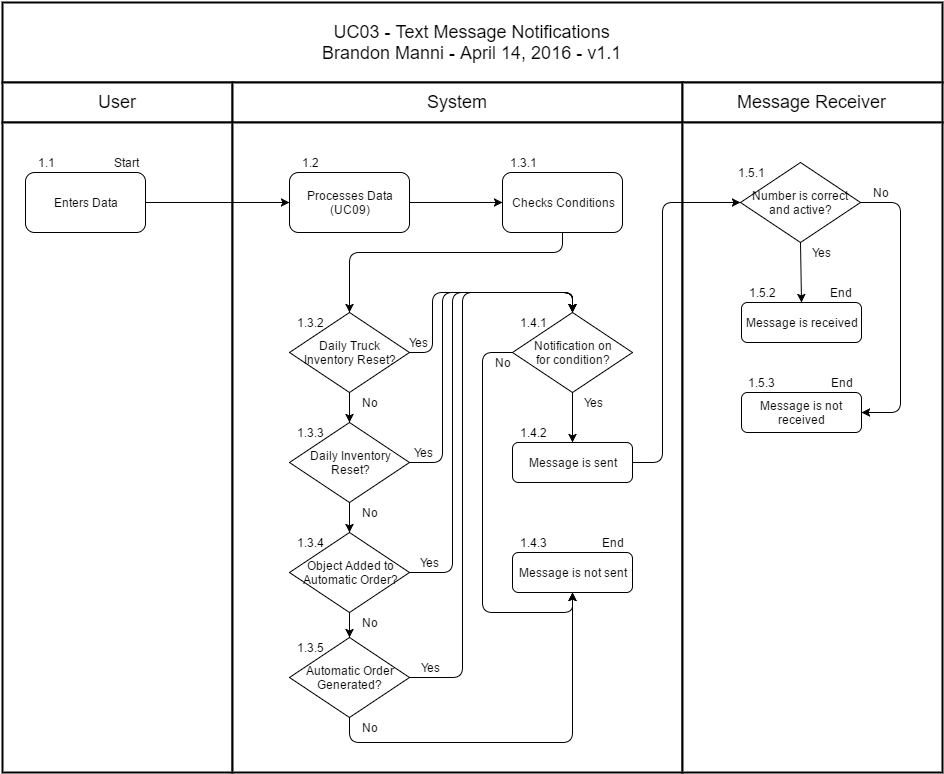

The diagram above was exported from draw.io. Its source (the exported page's mxGraphModel, read from the mxfile embedded in the PNG):
<mxGraphModel dx="1434" dy="2049" grid="1" gridSize="10" guides="1" tooltips="1" connect="1" arrows="1" fold="1" page="1" pageScale="1" pageWidth="826" pageHeight="1169" background="#ffffff" math="0" shadow="0">
  <root>
    <mxCell id="0" style=";html=1;" />
    <mxCell id="1" style=";html=1;" parent="0" />
    <mxCell id="75" value="UC03 - Text Message Notifications&lt;div&gt;Brandon Manni - April 14, 2016 - v1.1&lt;/div&gt;" style="strokeColor=#000000;fillColor=#FFFFFF;fontSize=18;strokeWidth=2;fontFamily=Helvetica;html=1;gradientColor=none;" vertex="1" parent="1">
      <mxGeometry x="380" y="-900" width="940" height="80" as="geometry" />
    </mxCell>
    <mxCell id="76" value="User" style="strokeColor=#000000;fillColor=#FFFFFF;fontSize=18;strokeWidth=2;fontFamily=Helvetica;html=1;gradientColor=none;" vertex="1" parent="1">
      <mxGeometry x="380" y="-820" width="230" height="40" as="geometry" />
    </mxCell>
    <mxCell id="79" value="System" style="strokeColor=#000000;fillColor=#FFFFFF;fontSize=18;strokeWidth=2;fontFamily=Helvetica;html=1;gradientColor=none;" vertex="1" parent="1">
      <mxGeometry x="610" y="-820" width="450" height="40" as="geometry" />
    </mxCell>
    <mxCell id="80" value="Message Receiver" style="strokeColor=#000000;fillColor=#FFFFFF;fontSize=18;strokeWidth=2;fontFamily=Helvetica;html=1;gradientColor=none;" vertex="1" parent="1">
      <mxGeometry x="1060" y="-820" width="260" height="40" as="geometry" />
    </mxCell>
    <mxCell id="93" value="" style="strokeColor=#000000;fillColor=#FFFFFF;fontSize=18;strokeWidth=2;fontFamily=Helvetica;html=1;gradientColor=none;" vertex="1" parent="1">
      <mxGeometry x="380" y="-780" width="230" height="650" as="geometry" />
    </mxCell>
    <mxCell id="101" value="" style="strokeColor=#000000;fillColor=#FFFFFF;fontSize=18;strokeWidth=2;fontFamily=Helvetica;html=1;gradientColor=none;" vertex="1" parent="1">
      <mxGeometry x="610" y="-780" width="450" height="650" as="geometry" />
    </mxCell>
    <mxCell id="108" value="" style="strokeColor=#000000;fillColor=#FFFFFF;fontSize=18;strokeWidth=2;fontFamily=Helvetica;html=1;gradientColor=none;" vertex="1" parent="1">
      <mxGeometry x="1060" y="-780" width="260" height="650" as="geometry" />
    </mxCell>
    <mxCell id="751565da52308b02-115" value="Enters Data" style="rounded=1;whiteSpace=wrap;html=1;strokeWidth=1;" vertex="1" parent="1">
      <mxGeometry x="403" y="-730" width="120" height="60" as="geometry" />
    </mxCell>
    <mxCell id="4d759f08fcc3a0e1-108" value="Processes Data&lt;div&gt;(UC09)&lt;/div&gt;" style="rounded=1;whiteSpace=wrap;html=1;" vertex="1" parent="1">
      <mxGeometry x="667" y="-730" width="120" height="60" as="geometry" />
    </mxCell>
    <mxCell id="4d759f08fcc3a0e1-109" value="Checks Conditions" style="rounded=1;whiteSpace=wrap;html=1;" vertex="1" parent="1">
      <mxGeometry x="880" y="-730" width="120" height="60" as="geometry" />
    </mxCell>
    <mxCell id="4d759f08fcc3a0e1-110" value="Notification on&lt;div&gt;for condition?&lt;/div&gt;" style="rhombus;whiteSpace=wrap;html=1;" vertex="1" parent="1">
      <mxGeometry x="890" y="-590" width="120" height="80" as="geometry" />
    </mxCell>
    <mxCell id="4d759f08fcc3a0e1-115" value="" style="endArrow=classic;html=1;strokeColor=#000000;entryX=0;entryY=0.5;" edge="1" parent="1" source="751565da52308b02-115" target="4d759f08fcc3a0e1-108">
      <mxGeometry width="50" height="50" relative="1" as="geometry">
        <mxPoint x="56" y="-870" as="sourcePoint" />
        <mxPoint x="106" y="-920" as="targetPoint" />
      </mxGeometry>
    </mxCell>
    <mxCell id="4d759f08fcc3a0e1-117" value="" style="endArrow=classic;html=1;strokeColor=#000000;entryX=0;entryY=0.5;exitX=1;exitY=0.5;" edge="1" parent="1" source="4d759f08fcc3a0e1-108" target="4d759f08fcc3a0e1-109">
      <mxGeometry width="50" height="50" relative="1" as="geometry">
        <mxPoint x="20" y="-870" as="sourcePoint" />
        <mxPoint x="70" y="-920" as="targetPoint" />
      </mxGeometry>
    </mxCell>
    <mxCell id="4d759f08fcc3a0e1-119" value="Message is not sent" style="rounded=1;whiteSpace=wrap;html=1;" vertex="1" parent="1">
      <mxGeometry x="890" y="-350" width="120" height="40" as="geometry" />
    </mxCell>
    <mxCell id="4d759f08fcc3a0e1-120" value="Message is sent" style="rounded=1;whiteSpace=wrap;html=1;" vertex="1" parent="1">
      <mxGeometry x="890" y="-460" width="120" height="40" as="geometry" />
    </mxCell>
    <mxCell id="4d759f08fcc3a0e1-121" value="" style="endArrow=classic;html=1;strokeColor=#000000;exitX=0.5;exitY=1;entryX=0.5;entryY=0;" edge="1" parent="1" source="4d759f08fcc3a0e1-110" target="4d759f08fcc3a0e1-120">
      <mxGeometry x="763.3529411764707" y="-135.29411764705878" width="50" height="50" as="geometry">
        <mxPoint x="765.3529411764707" y="-145.29411764705878" as="sourcePoint" />
        <mxPoint x="765.1402688486269" y="-84.85973115137335" as="targetPoint" />
      </mxGeometry>
    </mxCell>
    <mxCell id="4d759f08fcc3a0e1-130" value="&lt;span&gt;Number is correct and active?&lt;/span&gt;" style="rhombus;whiteSpace=wrap;html=1;" vertex="1" parent="1">
      <mxGeometry x="1118" y="-740" width="120" height="80" as="geometry" />
    </mxCell>
    <mxCell id="4d759f08fcc3a0e1-131" style="edgeStyle=orthogonalEdgeStyle;rounded=1;html=1;exitX=1;exitY=0.5;entryX=0;entryY=0.5;endArrow=classic;endFill=1;jettySize=auto;orthogonalLoop=1;strokeColor=#000000;" edge="1" parent="1" source="4d759f08fcc3a0e1-120" target="4d759f08fcc3a0e1-130">
      <mxGeometry relative="1" as="geometry">
        <Array as="points">
          <mxPoint x="1040" y="-440" />
          <mxPoint x="1040" y="-700" />
        </Array>
      </mxGeometry>
    </mxCell>
    <mxCell id="4d759f08fcc3a0e1-133" value="" style="endArrow=classic;html=1;strokeColor=#000000;exitX=0.5;exitY=1;entryX=0.5;entryY=0;" edge="1" parent="1" source="4d759f08fcc3a0e1-130" target="4d759f08fcc3a0e1-135">
      <mxGeometry x="1217.3529411764707" y="-660.2941176470588" width="50" height="50" as="geometry">
        <mxPoint x="1217.3529411764707" y="-660.2941176470588" as="sourcePoint" />
        <mxPoint x="1219" y="-600" as="targetPoint" />
      </mxGeometry>
    </mxCell>
    <mxCell id="4d759f08fcc3a0e1-135" value="Message is received" style="rounded=1;whiteSpace=wrap;html=1;" vertex="1" parent="1">
      <mxGeometry x="1119" y="-600" width="120" height="40" as="geometry" />
    </mxCell>
    <mxCell id="4d759f08fcc3a0e1-136" value="Message is not received" style="rounded=1;whiteSpace=wrap;html=1;" vertex="1" parent="1">
      <mxGeometry x="1119" y="-510" width="120" height="40" as="geometry" />
    </mxCell>
    <mxCell id="4d759f08fcc3a0e1-137" style="edgeStyle=orthogonalEdgeStyle;rounded=1;html=1;exitX=1;exitY=0.5;entryX=1;entryY=0.5;endArrow=classic;endFill=1;jettySize=auto;orthogonalLoop=1;strokeColor=#000000;" edge="1" parent="1" source="4d759f08fcc3a0e1-130" target="4d759f08fcc3a0e1-136">
      <mxGeometry relative="1" as="geometry">
        <Array as="points">
          <mxPoint x="1278" y="-700" />
          <mxPoint x="1278" y="-490" />
        </Array>
      </mxGeometry>
    </mxCell>
    <mxCell id="660a54c729a1860d-108" value="Yes" style="text;html=1;strokeColor=none;fillColor=none;align=center;verticalAlign=middle;whiteSpace=wrap;overflow=hidden;" vertex="1" parent="1">
      <mxGeometry x="1178" y="-660" width="40" height="20" as="geometry" />
    </mxCell>
    <mxCell id="660a54c729a1860d-109" value="No" style="text;html=1;strokeColor=none;fillColor=none;align=center;verticalAlign=middle;whiteSpace=wrap;overflow=hidden;" vertex="1" parent="1">
      <mxGeometry x="1238" y="-720" width="40" height="20" as="geometry" />
    </mxCell>
    <mxCell id="660a54c729a1860d-114" value="Start" style="text;html=1;strokeColor=none;fillColor=none;align=center;verticalAlign=middle;whiteSpace=wrap;overflow=hidden;" vertex="1" parent="1">
      <mxGeometry x="483" y="-750" width="40" height="20" as="geometry" />
    </mxCell>
    <mxCell id="660a54c729a1860d-115" value="1.1" style="text;html=1;strokeColor=none;fillColor=none;align=center;verticalAlign=middle;whiteSpace=wrap;overflow=hidden;" vertex="1" parent="1">
      <mxGeometry x="403" y="-750" width="40" height="20" as="geometry" />
    </mxCell>
    <mxCell id="660a54c729a1860d-116" value="1.2" style="text;html=1;strokeColor=none;fillColor=none;align=center;verticalAlign=middle;whiteSpace=wrap;overflow=hidden;" vertex="1" parent="1">
      <mxGeometry x="667" y="-750" width="40" height="20" as="geometry" />
    </mxCell>
    <mxCell id="660a54c729a1860d-117" value="1.3.1" style="text;html=1;strokeColor=none;fillColor=none;align=center;verticalAlign=middle;whiteSpace=wrap;overflow=hidden;" vertex="1" parent="1">
      <mxGeometry x="880" y="-750" width="40" height="20" as="geometry" />
    </mxCell>
    <mxCell id="660a54c729a1860d-119" value="1.4.2" style="text;html=1;strokeColor=none;fillColor=none;align=center;verticalAlign=middle;whiteSpace=wrap;overflow=hidden;" vertex="1" parent="1">
      <mxGeometry x="890" y="-480" width="40" height="20" as="geometry" />
    </mxCell>
    <mxCell id="660a54c729a1860d-120" value="1.4.3" style="text;html=1;strokeColor=none;fillColor=none;align=center;verticalAlign=middle;whiteSpace=wrap;overflow=hidden;" vertex="1" parent="1">
      <mxGeometry x="890" y="-370" width="40" height="20" as="geometry" />
    </mxCell>
    <mxCell id="660a54c729a1860d-121" value="1.5.1" style="text;html=1;strokeColor=none;fillColor=none;align=center;verticalAlign=middle;whiteSpace=wrap;overflow=hidden;" vertex="1" parent="1">
      <mxGeometry x="1108" y="-740" width="40" height="20" as="geometry" />
    </mxCell>
    <mxCell id="660a54c729a1860d-122" value="End" style="text;html=1;strokeColor=none;fillColor=none;align=center;verticalAlign=middle;whiteSpace=wrap;overflow=hidden;" vertex="1" parent="1">
      <mxGeometry x="1198" y="-620" width="40" height="20" as="geometry" />
    </mxCell>
    <mxCell id="660a54c729a1860d-123" value="End" style="text;html=1;strokeColor=none;fillColor=none;align=center;verticalAlign=middle;whiteSpace=wrap;overflow=hidden;" vertex="1" parent="1">
      <mxGeometry x="1199" y="-530" width="40" height="20" as="geometry" />
    </mxCell>
    <mxCell id="660a54c729a1860d-124" value="End" style="text;html=1;strokeColor=none;fillColor=none;align=center;verticalAlign=middle;whiteSpace=wrap;overflow=hidden;" vertex="1" parent="1">
      <mxGeometry x="970" y="-370" width="40" height="20" as="geometry" />
    </mxCell>
    <mxCell id="660a54c729a1860d-125" value="1.5.2" style="text;html=1;strokeColor=none;fillColor=none;align=center;verticalAlign=middle;whiteSpace=wrap;overflow=hidden;" vertex="1" parent="1">
      <mxGeometry x="1119" y="-620" width="40" height="20" as="geometry" />
    </mxCell>
    <mxCell id="660a54c729a1860d-126" value="1.5.3" style="text;html=1;strokeColor=none;fillColor=none;align=center;verticalAlign=middle;whiteSpace=wrap;overflow=hidden;" vertex="1" parent="1">
      <mxGeometry x="1118" y="-530" width="40" height="20" as="geometry" />
    </mxCell>
    <mxCell id="2fbc025e4c5a0a18-110" value="Daily Truck&lt;div&gt;Inventory Reset?&lt;/div&gt;" style="rhombus;whiteSpace=wrap;html=1;" vertex="1" parent="1">
      <mxGeometry x="667" y="-590" width="120" height="80" as="geometry" />
    </mxCell>
    <mxCell id="2fbc025e4c5a0a18-111" value="Daily Inventory&lt;div&gt;Reset?&lt;/div&gt;" style="rhombus;whiteSpace=wrap;html=1;" vertex="1" parent="1">
      <mxGeometry x="667" y="-480" width="120" height="80" as="geometry" />
    </mxCell>
    <mxCell id="2fbc025e4c5a0a18-112" value="Object Added to&lt;div&gt;Automatic Order?&lt;/div&gt;" style="rhombus;whiteSpace=wrap;html=1;" vertex="1" parent="1">
      <mxGeometry x="667" y="-370" width="120" height="80" as="geometry" />
    </mxCell>
    <mxCell id="2fbc025e4c5a0a18-113" value="Automatic Order&lt;div&gt;Generated?&lt;/div&gt;" style="rhombus;whiteSpace=wrap;html=1;" vertex="1" parent="1">
      <mxGeometry x="667" y="-265" width="120" height="80" as="geometry" />
    </mxCell>
    <mxCell id="2fbc025e4c5a0a18-127" value="No" style="text;html=1;strokeColor=none;fillColor=none;align=center;verticalAlign=middle;whiteSpace=wrap;overflow=hidden;" vertex="1" parent="1">
      <mxGeometry x="727" y="-510" width="40" height="20" as="geometry" />
    </mxCell>
    <mxCell id="2fbc025e4c5a0a18-131" value="Yes" style="text;html=1;strokeColor=none;fillColor=none;align=center;verticalAlign=middle;whiteSpace=wrap;overflow=hidden;" vertex="1" parent="1">
      <mxGeometry x="775" y="-570" width="40" height="20" as="geometry" />
    </mxCell>
    <mxCell id="2fbc025e4c5a0a18-135" style="edgeStyle=orthogonalEdgeStyle;rounded=1;html=1;exitX=1;exitY=0.5;entryX=0.5;entryY=0;jettySize=auto;orthogonalLoop=1;" edge="1" parent="1" source="2fbc025e4c5a0a18-110" target="4d759f08fcc3a0e1-110">
      <mxGeometry relative="1" as="geometry">
        <Array as="points">
          <mxPoint x="810" y="-550" />
          <mxPoint x="810" y="-610" />
          <mxPoint x="950" y="-610" />
        </Array>
      </mxGeometry>
    </mxCell>
    <mxCell id="2fbc025e4c5a0a18-136" style="edgeStyle=orthogonalEdgeStyle;rounded=1;html=1;exitX=1;exitY=0.5;entryX=0.5;entryY=0;jettySize=auto;orthogonalLoop=1;" edge="1" parent="1" source="2fbc025e4c5a0a18-111" target="4d759f08fcc3a0e1-110">
      <mxGeometry relative="1" as="geometry">
        <Array as="points">
          <mxPoint x="820" y="-440" />
          <mxPoint x="820" y="-610" />
          <mxPoint x="950" y="-610" />
        </Array>
      </mxGeometry>
    </mxCell>
    <mxCell id="2fbc025e4c5a0a18-137" style="edgeStyle=orthogonalEdgeStyle;rounded=1;html=1;exitX=1;exitY=0.5;entryX=0.5;entryY=0;jettySize=auto;orthogonalLoop=1;" edge="1" parent="1" source="2fbc025e4c5a0a18-112" target="4d759f08fcc3a0e1-110">
      <mxGeometry relative="1" as="geometry">
        <Array as="points">
          <mxPoint x="830" y="-330" />
          <mxPoint x="830" y="-610" />
          <mxPoint x="950" y="-610" />
        </Array>
      </mxGeometry>
    </mxCell>
    <mxCell id="2fbc025e4c5a0a18-138" style="edgeStyle=orthogonalEdgeStyle;rounded=1;html=1;exitX=1;exitY=0.5;entryX=0.5;entryY=0;jettySize=auto;orthogonalLoop=1;" edge="1" parent="1" source="2fbc025e4c5a0a18-113" target="4d759f08fcc3a0e1-110">
      <mxGeometry relative="1" as="geometry">
        <Array as="points">
          <mxPoint x="840" y="-225" />
          <mxPoint x="840" y="-610" />
          <mxPoint x="950" y="-610" />
        </Array>
      </mxGeometry>
    </mxCell>
    <mxCell id="2fbc025e4c5a0a18-139" value="Yes" style="text;html=1;strokeColor=none;fillColor=none;align=center;verticalAlign=middle;whiteSpace=wrap;overflow=hidden;" vertex="1" parent="1">
      <mxGeometry x="780" y="-460" width="40" height="20" as="geometry" />
    </mxCell>
    <mxCell id="2fbc025e4c5a0a18-140" value="Yes" style="text;html=1;strokeColor=none;fillColor=none;align=center;verticalAlign=middle;whiteSpace=wrap;overflow=hidden;" vertex="1" parent="1">
      <mxGeometry x="786" y="-350" width="40" height="20" as="geometry" />
    </mxCell>
    <mxCell id="2fbc025e4c5a0a18-141" value="Yes" style="text;html=1;strokeColor=none;fillColor=none;align=center;verticalAlign=middle;whiteSpace=wrap;overflow=hidden;" vertex="1" parent="1">
      <mxGeometry x="787" y="-245" width="40" height="20" as="geometry" />
    </mxCell>
    <mxCell id="2fbc025e4c5a0a18-142" value="Yes" style="text;html=1;strokeColor=none;fillColor=none;align=center;verticalAlign=middle;whiteSpace=wrap;overflow=hidden;" vertex="1" parent="1">
      <mxGeometry x="950" y="-510" width="40" height="20" as="geometry" />
    </mxCell>
    <mxCell id="2fbc025e4c5a0a18-143" style="edgeStyle=orthogonalEdgeStyle;rounded=1;html=1;exitX=0.5;exitY=1;entryX=0.5;entryY=0;jettySize=auto;orthogonalLoop=1;" edge="1" parent="1" source="4d759f08fcc3a0e1-109" target="2fbc025e4c5a0a18-110">
      <mxGeometry relative="1" as="geometry">
        <Array as="points">
          <mxPoint x="940" y="-650" />
          <mxPoint x="727" y="-650" />
        </Array>
      </mxGeometry>
    </mxCell>
    <mxCell id="2fbc025e4c5a0a18-144" style="edgeStyle=orthogonalEdgeStyle;rounded=1;html=1;exitX=0;exitY=0.5;entryX=0.5;entryY=1;jettySize=auto;orthogonalLoop=1;" edge="1" parent="1" source="4d759f08fcc3a0e1-110" target="4d759f08fcc3a0e1-119">
      <mxGeometry relative="1" as="geometry">
        <Array as="points">
          <mxPoint x="860" y="-550" />
          <mxPoint x="860" y="-290" />
          <mxPoint x="950" y="-290" />
        </Array>
      </mxGeometry>
    </mxCell>
    <mxCell id="2fbc025e4c5a0a18-145" value="No" style="text;html=1;strokeColor=none;fillColor=none;align=center;verticalAlign=middle;whiteSpace=wrap;overflow=hidden;" vertex="1" parent="1">
      <mxGeometry x="860" y="-550" width="40" height="20" as="geometry" />
    </mxCell>
    <mxCell id="2fbc025e4c5a0a18-150" style="edgeStyle=orthogonalEdgeStyle;rounded=1;html=1;exitX=0.5;exitY=1;entryX=0.5;entryY=1;jettySize=auto;orthogonalLoop=1;" edge="1" parent="1" source="2fbc025e4c5a0a18-113" target="4d759f08fcc3a0e1-119">
      <mxGeometry relative="1" as="geometry">
        <Array as="points">
          <mxPoint x="727" y="-160" />
          <mxPoint x="950" y="-160" />
        </Array>
      </mxGeometry>
    </mxCell>
    <mxCell id="2fbc025e4c5a0a18-152" value="No" style="text;html=1;strokeColor=none;fillColor=none;align=center;verticalAlign=middle;whiteSpace=wrap;overflow=hidden;" vertex="1" parent="1">
      <mxGeometry x="727" y="-400" width="40" height="20" as="geometry" />
    </mxCell>
    <mxCell id="2fbc025e4c5a0a18-153" value="No" style="text;html=1;strokeColor=none;fillColor=none;align=center;verticalAlign=middle;whiteSpace=wrap;overflow=hidden;" vertex="1" parent="1">
      <mxGeometry x="727" y="-290" width="40" height="20" as="geometry" />
    </mxCell>
    <mxCell id="2fbc025e4c5a0a18-154" value="No" style="text;html=1;strokeColor=none;fillColor=none;align=center;verticalAlign=middle;whiteSpace=wrap;overflow=hidden;" vertex="1" parent="1">
      <mxGeometry x="727" y="-185" width="40" height="20" as="geometry" />
    </mxCell>
    <mxCell id="2fbc025e4c5a0a18-155" style="edgeStyle=orthogonalEdgeStyle;rounded=1;html=1;exitX=0.5;exitY=1;entryX=0.5;entryY=0;jettySize=auto;orthogonalLoop=1;" edge="1" parent="1" source="2fbc025e4c5a0a18-112" target="2fbc025e4c5a0a18-113">
      <mxGeometry relative="1" as="geometry" />
    </mxCell>
    <mxCell id="2fbc025e4c5a0a18-156" style="edgeStyle=orthogonalEdgeStyle;rounded=1;html=1;exitX=0.5;exitY=1;entryX=0.5;entryY=0;jettySize=auto;orthogonalLoop=1;" edge="1" parent="1" source="2fbc025e4c5a0a18-111" target="2fbc025e4c5a0a18-112">
      <mxGeometry relative="1" as="geometry" />
    </mxCell>
    <mxCell id="2fbc025e4c5a0a18-157" style="edgeStyle=orthogonalEdgeStyle;rounded=1;html=1;exitX=0.5;exitY=1;entryX=0.5;entryY=0;jettySize=auto;orthogonalLoop=1;" edge="1" parent="1" source="2fbc025e4c5a0a18-110" target="2fbc025e4c5a0a18-111">
      <mxGeometry relative="1" as="geometry" />
    </mxCell>
    <mxCell id="2fbc025e4c5a0a18-158" value="1.3.2" style="text;html=1;strokeColor=none;fillColor=none;align=center;verticalAlign=middle;whiteSpace=wrap;overflow=hidden;" vertex="1" parent="1">
      <mxGeometry x="667" y="-590" width="40" height="20" as="geometry" />
    </mxCell>
    <mxCell id="2fbc025e4c5a0a18-159" value="1.3.3" style="text;html=1;strokeColor=none;fillColor=none;align=center;verticalAlign=middle;whiteSpace=wrap;overflow=hidden;" vertex="1" parent="1">
      <mxGeometry x="667" y="-480" width="40" height="20" as="geometry" />
    </mxCell>
    <mxCell id="2fbc025e4c5a0a18-160" value="1.3.4" style="text;html=1;strokeColor=none;fillColor=none;align=center;verticalAlign=middle;whiteSpace=wrap;overflow=hidden;" vertex="1" parent="1">
      <mxGeometry x="667" y="-370" width="40" height="20" as="geometry" />
    </mxCell>
    <mxCell id="2fbc025e4c5a0a18-161" value="1.3.5" style="text;html=1;strokeColor=none;fillColor=none;align=center;verticalAlign=middle;whiteSpace=wrap;overflow=hidden;" vertex="1" parent="1">
      <mxGeometry x="667" y="-265" width="40" height="20" as="geometry" />
    </mxCell>
    <mxCell id="2fbc025e4c5a0a18-162" value="1.4.1" style="text;html=1;strokeColor=none;fillColor=none;align=center;verticalAlign=middle;whiteSpace=wrap;overflow=hidden;" vertex="1" parent="1">
      <mxGeometry x="890" y="-590" width="40" height="20" as="geometry" />
    </mxCell>
  </root>
</mxGraphModel>